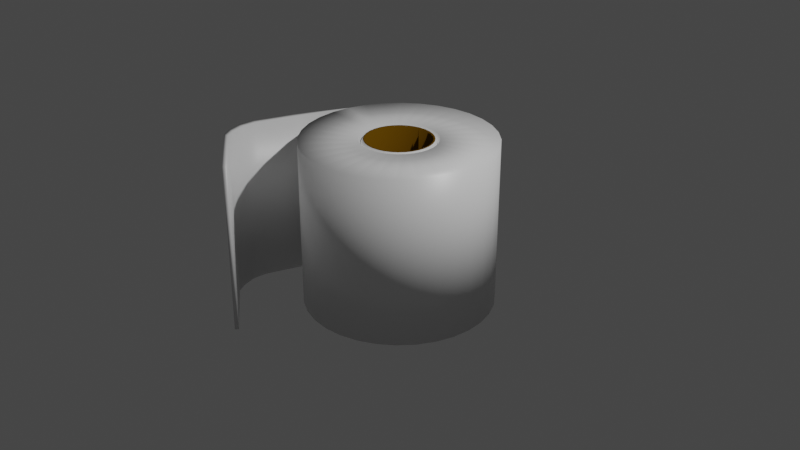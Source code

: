 # Source: TP.blend  (saved by Blender 2.82.7; exported with 4.5.12 LTS)
import bpy
from mathutils import Matrix  # noqa: F401  (used for matrix-valued properties, if any)

bpy.ops.wm.read_factory_settings(use_empty=True)
scene = bpy.context.scene
scene.name = 'Scene'

# ---- collections
col_collection = bpy.data.collections.new('Collection'); scene.collection.children.link(col_collection)

# ---- materials (node trees are filled in below, after node groups)
mat_inner = bpy.data.materials.new('Inner')
mat_inner.use_transparent_shadow = False
mat_outer = bpy.data.materials.new('Outer')
mat_outer.alpha_threshold = 0.0
mat_outer.use_transparent_shadow = False
mat_outer.line_color = (0.0, 0.0, 0.0, 1.0)

# ---- material node trees
mat_inner.use_nodes = True; mat_inner.node_tree.nodes.clear()
_N = mat_inner.node_tree.nodes; _L = mat_inner.node_tree.links
n0 = _N.new('ShaderNodeOutputMaterial'); n0.name = 'Material Output'; n0.location = (300, 300)
n1 = _N.new('ShaderNodeBsdfPrincipled'); n1.name = 'Principled BSDF'; n1.location = (10, 300)
n1.distribution = 'GGX'
n1.subsurface_method = 'BURLEY'
n1.inputs[0].default_value = (0.1573, 0.07635, 0.0, 1.0)
n1.inputs[1].default_value = 0.1707
n1.inputs[2].default_value = 0.9695
n1.inputs[3].default_value = 1.45
n1.inputs[13].default_value = 0.07927
n1.inputs[27].default_value = (0.0, 0.0, 0.0, 1.0)
n1.inputs[28].default_value = 1.0
_L.new(n1.outputs[0], n0.inputs[0])
n0.is_active_output = True
mat_outer.use_nodes = True; mat_outer.node_tree.nodes.clear()
_N = mat_outer.node_tree.nodes; _L = mat_outer.node_tree.links
n0 = _N.new('ShaderNodeOutputMaterial'); n0.name = 'Material Output'; n0.location = (300, 300)
n1 = _N.new('ShaderNodeBsdfPrincipled'); n1.name = 'Principled BSDF'; n1.location = (10, 300)
n1.distribution = 'GGX'
n1.subsurface_method = 'BURLEY'
n1.inputs[2].default_value = 0.4
n1.inputs[3].default_value = 1.45
n1.inputs[27].default_value = (0.0, 0.0, 0.0, 1.0)
n1.inputs[28].default_value = 1.0
_L.new(n1.outputs[0], n0.inputs[0])
n0.is_active_output = True

# ---- world
world_world = bpy.data.worlds.new('World'); scene.world = world_world
world_world.use_nodes = True; world_world.node_tree.nodes.clear()
_N = world_world.node_tree.nodes; _L = world_world.node_tree.links
n0 = _N.new('ShaderNodeOutputWorld'); n0.name = 'World Output'; n0.location = (300, 300)
n1 = _N.new('ShaderNodeBackground'); n1.name = 'Background'; n1.location = (10, 300)
n1.inputs[0].default_value = (0.05088, 0.05088, 0.05088, 1.0)
_L.new(n1.outputs[0], n0.inputs[0])
n0.is_active_output = True
world_world.color = (0.05088, 0.05088, 0.05088)
world_world.use_sun_shadow = False
world_world.sun_shadow_jitter_overblur = 0.0

# ---- cameras
cam_camera = bpy.data.cameras.new('Camera')
cam_camera.clip_end = 100.0
cam_camera.ortho_scale = 7.314

# ---- lights
light_light = bpy.data.lights.new('Light', 'POINT')
light_light.transmission_factor = 0.0
light_light.energy = 1000.0
light_light.shadow_soft_size = 0.1
light_light.shadow_maximum_resolution = 0.006
light_light.use_absolute_resolution = True

# ---- meshes
me_cylinder = bpy.data.meshes.new('Cylinder')
me_cylinder.from_pydata([(-2.31e-07, 0.3363, -0.8756), (-2.31e-07, 0.3363, 0.875), (0.06561, 0.3298, -0.8756), (0.06561, 0.3298, 0.875), (0.1287, 0.3107, -0.8756), (0.1287, 0.3107, 0.875), (0.1868, 0.2796, -0.8756), (0.1868, 0.2796, 0.875), (0.2378, 0.2378, -0.8756), (0.2378, 0.2378, 0.875), (0.2796, 0.1868, -0.8756), (0.2796, 0.1868, 0.875), (0.3107, 0.1287, -0.8756), (0.3107, 0.1287, 0.875), (0.3298, 0.06561, -0.8756), (0.3298, 0.06561, 0.875), (0.3363, -2.235e-08, -0.8756), (0.3363, -2.235e-08, 0.875), (0.3298, -0.06561, -0.8756), (0.3298, -0.06561, 0.875), (0.3107, -0.1287, -0.8756), (0.3107, -0.1287, 0.875), (0.2796, -0.1868, -0.8756), (0.2796, -0.1868, 0.875), (0.2378, -0.2378, -0.8756), (0.2378, -0.2378, 0.875), (0.1868, -0.2796, -0.8756), (0.1868, -0.2796, 0.875), (0.1287, -0.3107, -0.8756), (0.1287, -0.3107, 0.875), (0.06561, -0.3298, -0.8756), (0.06561, -0.3298, 0.875), (-8.941e-08, -0.3363, -0.8756), (-8.941e-08, -0.3363, 0.875), (-0.06561, -0.3298, -0.8756), (-0.06561, -0.3298, 0.875), (-0.1287, -0.3107, -0.8756), (-0.1287, -0.3107, 0.875), (-0.1868, -0.2796, -0.8756), (-0.1868, -0.2796, 0.875), (-0.2378, -0.2378, -0.8756), (-0.2378, -0.2378, 0.875), (-0.2796, -0.1868, -0.8756), (-0.2796, -0.1868, 0.875), (-0.3107, -0.1287, -0.8756), (-0.3107, -0.1287, 0.875), (-0.3298, -0.06561, -0.8756), (-0.3298, -0.06561, 0.875), (-0.3363, 3.539e-07, -0.8756), (-0.3363, 3.539e-07, 0.875), (-0.3298, 0.06561, -0.8756), (-0.3298, 0.06561, 0.875), (-0.3107, 0.1287, -0.8756), (-0.3107, 0.1287, 0.875), (-0.2796, 0.1868, -0.8756), (-0.2796, 0.1868, 0.875), (-0.2378, 0.2378, -0.8756), (-0.2378, 0.2378, 0.875), (-0.1868, 0.2796, -0.8756), (-0.1868, 0.2796, 0.875), (-0.1287, 0.3107, -0.8756), (-0.1287, 0.3107, 0.875), (-0.06561, 0.3298, -0.8756), (-0.06561, 0.3298, 0.875), (0.0, 1.0, -0.8756), (0.1951, 0.9808, -0.8756), (0.1951, 0.9808, 0.875), (0.0, 1.0, 0.875), (0.3827, 0.9239, -0.8756), (0.3827, 0.9239, 0.875), (0.5556, 0.8315, -0.8756), (0.5556, 0.8315, 0.875), (0.7071, 0.7071, -0.8756), (0.7071, 0.7071, 0.875), (0.8315, 0.5556, -0.8756), (0.8315, 0.5556, 0.875), (0.9239, 0.3827, -0.8756), (0.9239, 0.3827, 0.875), (0.9808, 0.1951, -0.8756), (0.9808, 0.1951, 0.875), (1.0, 7.451e-08, -0.8756), (1.0, 7.451e-08, 0.875), (0.9808, -0.1951, -0.8756), (0.9808, -0.1951, 0.875), (0.9239, -0.3827, -0.8756), (0.9239, -0.3827, 0.875), (0.8315, -0.5556, -0.8756), (0.8315, -0.5556, 0.875), (0.7071, -0.7071, -0.8756), (0.7071, -0.7071, 0.875), (0.5556, -0.8315, -0.8756), (0.5556, -0.8315, 0.875), (0.3827, -0.9239, -0.8756), (0.3827, -0.9239, 0.875), (0.1951, -0.9808, -0.8756), (0.1951, -0.9808, 0.875), (-3.278e-07, -1.0, -0.8756), (-3.278e-07, -1.0, 0.875), (-0.1951, -0.9808, -0.8756), (-0.1951, -0.9808, 0.875), (-0.3827, -0.9239, -0.8756), (-0.3827, -0.9239, 0.875), (-0.5556, -0.8315, -0.8756), (-0.5556, -0.8315, 0.875), (-0.7071, -0.7071, -0.8756), (-0.7071, -0.7071, 0.875), (-0.8315, -0.5556, -0.8756), (-0.8315, -0.5556, 0.875), (-0.9239, -0.3827, -0.8756), (-0.9239, -0.3827, 0.875), (-0.9808, -0.1951, -0.8756), (-0.9808, -0.1951, 0.875), (-1.0, 9.649e-07, -0.8756), (-1.0, 9.649e-07, 0.875), (-0.9808, 0.1951, -0.8756), (-0.9808, 0.1951, 0.875), (-0.9239, 0.3827, -0.8756), (-0.9239, 0.3827, 0.875), (-0.8315, 0.5556, -0.8756), (-0.8315, 0.5556, 0.875), (-0.7071, 0.7071, -0.8756), (-0.7071, 0.7071, 0.875), (-0.5556, 0.8315, -0.8756), (-0.5556, 0.8315, 0.875), (-0.3827, 0.9239, -0.8756), (-0.3827, 0.9239, 0.875), (-0.1951, 0.9808, -0.8756), (-0.1951, 0.9808, 0.875), (-1.714e-07, 0.3561, -0.8756), (0.06947, 0.3492, -0.8756), (0.06947, 0.3492, 0.875), (-1.714e-07, 0.3561, 0.875), (0.1363, 0.329, -0.8756), (0.1363, 0.329, 0.875), (0.1978, 0.2961, -0.8756), (0.1978, 0.2961, 0.875), (0.2518, 0.2518, -0.8756), (0.2518, 0.2518, 0.875), (0.2961, 0.1978, -0.8756), (0.2961, 0.1978, 0.875), (0.329, 0.1363, -0.8756), (0.329, 0.1363, 0.875), (0.3492, 0.06947, -0.8756), (0.3492, 0.06947, 0.875), (0.3561, 1.49e-08, -0.8756), (0.3561, 1.49e-08, 0.875), (0.3492, -0.06947, -0.8756), (0.3492, -0.06947, 0.875), (0.329, -0.1363, -0.8756), (0.329, -0.1363, 0.875), (0.2961, -0.1978, -0.8756), (0.2961, -0.1978, 0.875), (0.2518, -0.2518, -0.8756), (0.2518, -0.2518, 0.875), (0.1978, -0.2961, -0.8756), (0.1978, -0.2961, 0.875), (0.1363, -0.329, -0.8756), (0.1363, -0.329, 0.875), (0.06947, -0.3492, -0.8756), (0.06947, -0.3492, 0.875), (-1.192e-07, -0.3561, -0.8756), (-1.192e-07, -0.3561, 0.875), (-0.06947, -0.3492, -0.8756), (-0.06947, -0.3492, 0.875), (-0.1363, -0.329, -0.8756), (-0.1363, -0.329, 0.875), (-0.1978, -0.2961, -0.8756), (-0.1978, -0.2961, 0.875), (-0.2518, -0.2518, -0.8756), (-0.2518, -0.2518, 0.875), (-0.2961, -0.1978, -0.8756), (-0.2961, -0.1978, 0.875), (-0.329, -0.1363, -0.8756), (-0.329, -0.1363, 0.875), (-0.3492, -0.06947, -0.8756), (-0.3492, -0.06947, 0.875), (-0.3561, 3.949e-07, -0.8756), (-0.3561, 3.949e-07, 0.875), (-0.3492, 0.06947, -0.8756), (-0.3492, 0.06947, 0.875), (-0.329, 0.1363, -0.8756), (-0.329, 0.1363, 0.875), (-0.2961, 0.1978, -0.8756), (-0.2961, 0.1978, 0.875), (-0.2518, 0.2518, -0.8756), (-0.2518, 0.2518, 0.875), (-0.1978, 0.2961, -0.8756), (-0.1978, 0.2961, 0.875), (-0.1363, 0.329, -0.8756), (-0.1363, 0.329, 0.875), (-0.06947, 0.3492, -0.8756), (-0.06947, 0.3492, 0.875), (-2.31e-07, 0.3363, -0.01208), (0.06561, 0.3298, -0.01208), (0.06561, 0.3298, 0.01149), (-2.31e-07, 0.3363, 0.01149), (0.1287, 0.3107, -0.01208), (0.1287, 0.3107, 0.01149), (0.1868, 0.2796, -0.01208), (0.1868, 0.2796, 0.01149), (0.2378, 0.2378, -0.01208), (0.2378, 0.2378, 0.01149), (0.2796, 0.1868, -0.01208), (0.2796, 0.1868, 0.01149), (0.3107, 0.1287, -0.01208), (0.3107, 0.1287, 0.01149), (0.3298, 0.06561, -0.01208), (0.3298, 0.06561, 0.01149), (0.3363, -2.235e-08, -0.01208), (0.3363, -2.235e-08, 0.01149), (0.3298, -0.06561, -0.01208), (0.3298, -0.06561, 0.01149), (0.3107, -0.1287, -0.01208), (0.3107, -0.1287, 0.01149), (0.2796, -0.1868, -0.01208), (0.2796, -0.1868, 0.01149), (0.2378, -0.2378, -0.01208), (0.2378, -0.2378, 0.01149), (0.1868, -0.2796, -0.01208), (0.1868, -0.2796, 0.01149), (0.1287, -0.3107, -0.01208), (0.1287, -0.3107, 0.01149), (0.06561, -0.3298, -0.01208), (0.06561, -0.3298, 0.01149), (-8.941e-08, -0.3363, -0.01208), (-8.941e-08, -0.3363, 0.01149), (-0.06561, -0.3298, -0.01208), (-0.06561, -0.3298, 0.01149), (-0.1287, -0.3107, -0.01208), (-0.1287, -0.3107, 0.01149), (-0.1868, -0.2796, -0.01208), (-0.1868, -0.2796, 0.01149), (-0.2378, -0.2378, -0.01208), (-0.2378, -0.2378, 0.01149), (-0.2796, -0.1868, -0.01208), (-0.2796, -0.1868, 0.01149), (-0.3107, -0.1287, -0.01208), (-0.3107, -0.1287, 0.01149), (-0.3298, -0.06561, -0.01208), (-0.3298, -0.06561, 0.01149), (-0.3363, 3.539e-07, -0.01208), (-0.3363, 3.539e-07, 0.01149), (-0.3298, 0.06561, -0.01208), (-0.3298, 0.06561, 0.01149), (-0.3107, 0.1287, -0.01208), (-0.3107, 0.1287, 0.01149), (-0.2796, 0.1868, -0.01208), (-0.2796, 0.1868, 0.01149), (-0.2378, 0.2378, -0.01208), (-0.2378, 0.2378, 0.01149), (-0.1868, 0.2796, -0.01208), (-0.1868, 0.2796, 0.01149), (-0.1287, 0.3107, -0.01208), (-0.1287, 0.3107, 0.01149), (-0.06561, 0.3298, -0.01208), (-0.06561, 0.3298, 0.01149), (-0.9808, 0.1951, 0.875), (-0.9808, 0.1951, -0.8756), (-0.9608, 0.3263, -0.8937), (-0.9608, 0.3263, 0.857), (-1.16, -0.3292, 0.875), (-1.16, -0.3292, -0.8756), (-1.285, -0.3524, -0.8937), (-1.285, -0.3524, 0.857), (-1.305, -0.7566, 0.875), (-1.305, -0.7566, -0.8756), (-1.369, -0.7468, -0.8756), (-1.369, -0.7468, 0.875), (-0.578, -1.639, 0.875), (-0.578, -1.639, -0.8756), (-0.6041, -1.668, -0.8756), (-0.6041, -1.668, 0.875), (-1.374, -0.9239, -0.8756), (-1.374, -0.9239, 0.875), (-1.31, -0.9191, -0.8756), (-1.31, -0.9191, 0.875), (-1.327, -1.073, -0.8756), (-1.264, -1.065, -0.8756), (-1.327, -1.073, 0.875), (-1.264, -1.065, 0.875), (-1.255, -1.188, -0.8756), (-1.198, -1.176, -0.8756), (-1.255, -1.188, 0.875), (-1.198, -1.176, 0.875), (-5.215e-08, 0.4029, 0.875), (0.07861, 0.3952, 0.875), (0.1542, 0.3723, 0.875), (0.2239, 0.335, 0.875), (0.2849, 0.2849, 0.875), (0.335, 0.2239, 0.875), (0.3723, 0.1542, 0.875), (0.3952, 0.07861, 0.875), (0.4029, 9.686e-08, 0.875), (0.3952, -0.07861, 0.875), (0.3723, -0.1542, 0.875), (0.335, -0.2239, 0.875), (0.2849, -0.2849, 0.875), (0.2239, -0.335, 0.875), (0.1542, -0.3723, 0.875), (0.07861, -0.3952, 0.875), (-1.192e-07, -0.4029, 0.875), (-0.07861, -0.3952, 0.875), (-0.1542, -0.3723, 0.875), (-0.2239, -0.335, 0.875), (-0.2849, -0.2849, 0.875), (-0.335, -0.2239, 0.875), (-0.3723, -0.1542, 0.875), (-0.3952, -0.07861, 0.875), (-0.4029, 4.768e-07, 0.875), (-0.3952, 0.07861, 0.875), (-0.3723, 0.1542, 0.875), (-0.335, 0.2239, 0.875), (-0.2849, 0.2849, 0.875), (-0.2239, 0.335, 0.875), (-0.1542, 0.3723, 0.875), (-0.07861, 0.3952, 0.875), (0.07878, 0.396, -0.8756), (-5.215e-08, 0.4038, -0.8756), (0.1545, 0.3731, -0.8756), (0.2243, 0.3358, -0.8756), (0.2855, 0.2855, -0.8756), (0.3358, 0.2243, -0.8756), (0.3731, 0.1545, -0.8756), (0.396, 0.07878, -0.8756), (0.4038, 9.686e-08, -0.8756), (0.396, -0.07878, -0.8756), (0.3731, -0.1545, -0.8756), (0.3358, -0.2243, -0.8756), (0.2855, -0.2855, -0.8756), (0.2243, -0.3358, -0.8756), (0.1545, -0.3731, -0.8756), (0.07878, -0.396, -0.8756), (-1.192e-07, -0.4038, -0.8756), (-0.07878, -0.396, -0.8756), (-0.1545, -0.3731, -0.8756), (-0.2243, -0.3358, -0.8756), (-0.2855, -0.2855, -0.8756), (-0.3358, -0.2243, -0.8756), (-0.3731, -0.1545, -0.8756), (-0.396, -0.07878, -0.8756), (-0.4038, 4.768e-07, -0.8756), (-0.396, 0.07878, -0.8756), (-0.3731, 0.1545, -0.8756), (-0.3358, 0.2243, -0.8756), (-0.2855, 0.2855, -0.8756), (-0.2243, 0.3358, -0.8756), (-0.1545, 0.3731, -0.8756), (-0.07878, 0.396, -0.8756), (-1.118e-07, 0.3795, 0.8326), (0.07404, 0.3722, 0.8326), (0.1452, 0.3506, 0.8326), (0.2108, 0.3155, 0.8326), (0.2684, 0.2684, 0.8326), (0.3155, 0.2108, 0.8326), (0.3506, 0.1452, 0.8326), (0.3722, 0.07404, 0.8326), (0.3795, 5.588e-08, 0.8326), (0.3722, -0.07404, 0.8326), (0.3506, -0.1452, 0.8326), (0.3155, -0.2108, 0.8326), (0.2684, -0.2684, 0.8326), (0.2108, -0.3155, 0.8326), (0.1452, -0.3506, 0.8326), (0.07404, -0.3722, 0.8326), (-1.192e-07, -0.3795, 0.8326), (-0.07404, -0.3722, 0.8326), (-0.1452, -0.3506, 0.8326), (-0.2108, -0.3155, 0.8326), (-0.2684, -0.2684, 0.8326), (-0.3155, -0.2108, 0.8326), (-0.3506, -0.1452, 0.8326), (-0.3722, -0.07404, 0.8326), (-0.3795, 4.359e-07, 0.8326), (-0.3722, 0.07404, 0.8326), (-0.3506, 0.1452, 0.8326), (-0.3155, 0.2108, 0.8326), (-0.2684, 0.2684, 0.8326), (-0.2108, 0.3155, 0.8326), (-0.1452, 0.3506, 0.8326), (-0.07404, 0.3722, 0.8326), (0.07412, 0.3726, -0.8575), (0.1454, 0.351, -0.8575), (0.2111, 0.3159, -0.8575), (0.2687, 0.2687, -0.8575), (0.3159, 0.2111, -0.8575), (0.351, 0.1454, -0.8575), (0.3726, 0.07412, -0.8575), (0.3799, 5.588e-08, -0.8575), (0.3726, -0.07412, -0.8575), (0.351, -0.1454, -0.8575), (0.3159, -0.2111, -0.8575), (0.2687, -0.2687, -0.8575), (0.2111, -0.3159, -0.8575), (0.1454, -0.351, -0.8575), (0.07412, -0.3726, -0.8575), (-1.192e-07, -0.3799, -0.8575), (-0.07412, -0.3726, -0.8575), (-0.1454, -0.351, -0.8575), (-0.2111, -0.3159, -0.8575), (-0.2687, -0.2687, -0.8575), (-0.3159, -0.2111, -0.8575), (-0.351, -0.1454, -0.8575), (-0.3726, -0.07412, -0.8575), (-0.3799, 4.359e-07, -0.8575), (-0.3726, 0.07412, -0.8575), (-0.351, 0.1454, -0.8575), (-0.3159, 0.2111, -0.8575), (-0.2687, 0.2687, -0.8575), (-0.2111, 0.3159, -0.8575), (-0.1454, 0.351, -0.8575), (-0.07412, 0.3726, -0.8575), (-1.118e-07, 0.3799, -0.8575)], [], [(64, 67, 66, 65), (65, 66, 69, 68), (68, 69, 71, 70), (70, 71, 73, 72), (72, 73, 75, 74), (74, 75, 77, 76), (76, 77, 79, 78), (78, 79, 81, 80), (80, 81, 83, 82), (82, 83, 85, 84), (84, 85, 87, 86), (86, 87, 89, 88), (88, 89, 91, 90), (90, 91, 93, 92), (92, 93, 95, 94), (94, 95, 97, 96), (96, 97, 99, 98), (98, 99, 101, 100), (100, 101, 103, 102), (102, 103, 105, 104), (104, 105, 107, 106), (106, 107, 109, 108), (108, 109, 111, 110), (110, 111, 113, 112), (112, 113, 115, 114), (117, 116, 258, 259), (116, 117, 119, 118), (118, 119, 121, 120), (120, 121, 123, 122), (122, 123, 125, 124), (31, 29, 221, 223), (124, 125, 127, 126), (126, 127, 67, 64), (57, 55, 247, 249), (316, 317, 64, 65), (284, 285, 66, 67), (318, 316, 65, 68), (285, 286, 69, 66), (319, 318, 68, 70), (286, 287, 71, 69), (320, 319, 70, 72), (287, 288, 73, 71), (321, 320, 72, 74), (288, 289, 75, 73), (322, 321, 74, 76), (289, 290, 77, 75), (323, 322, 76, 78), (290, 291, 79, 77), (324, 323, 78, 80), (291, 292, 81, 79), (325, 324, 80, 82), (292, 293, 83, 81), (326, 325, 82, 84), (293, 294, 85, 83), (327, 326, 84, 86), (294, 295, 87, 85), (328, 327, 86, 88), (295, 296, 89, 87), (329, 328, 88, 90), (296, 297, 91, 89), (330, 329, 90, 92), (297, 298, 93, 91), (331, 330, 92, 94), (298, 299, 95, 93), (332, 331, 94, 96), (299, 300, 97, 95), (333, 332, 96, 98), (300, 301, 99, 97), (334, 333, 98, 100), (301, 302, 101, 99), (335, 334, 100, 102), (302, 303, 103, 101), (336, 335, 102, 104), (303, 304, 105, 103), (337, 336, 104, 106), (304, 305, 107, 105), (338, 337, 106, 108), (305, 306, 109, 107), (339, 338, 108, 110), (306, 307, 111, 109), (340, 339, 110, 112), (307, 308, 113, 111), (341, 340, 112, 114), (308, 309, 115, 113), (342, 341, 114, 116), (309, 310, 117, 115), (343, 342, 116, 118), (310, 311, 119, 117), (344, 343, 118, 120), (311, 312, 121, 119), (345, 344, 120, 122), (312, 313, 123, 121), (346, 345, 122, 124), (313, 314, 125, 123), (347, 346, 124, 126), (314, 315, 127, 125), (317, 347, 126, 64), (315, 284, 67, 127), (2, 0, 128, 129), (1, 3, 130, 131), (4, 2, 129, 132), (3, 5, 133, 130), (6, 4, 132, 134), (5, 7, 135, 133), (8, 6, 134, 136), (7, 9, 137, 135), (10, 8, 136, 138), (9, 11, 139, 137), (12, 10, 138, 140), (11, 13, 141, 139), (14, 12, 140, 142), (13, 15, 143, 141), (16, 14, 142, 144), (15, 17, 145, 143), (18, 16, 144, 146), (17, 19, 147, 145), (20, 18, 146, 148), (19, 21, 149, 147), (22, 20, 148, 150), (21, 23, 151, 149), (24, 22, 150, 152), (23, 25, 153, 151), (26, 24, 152, 154), (25, 27, 155, 153), (28, 26, 154, 156), (27, 29, 157, 155), (30, 28, 156, 158), (29, 31, 159, 157), (32, 30, 158, 160), (31, 33, 161, 159), (34, 32, 160, 162), (33, 35, 163, 161), (36, 34, 162, 164), (35, 37, 165, 163), (38, 36, 164, 166), (37, 39, 167, 165), (40, 38, 166, 168), (39, 41, 169, 167), (42, 40, 168, 170), (41, 43, 171, 169), (44, 42, 170, 172), (43, 45, 173, 171), (46, 44, 172, 174), (45, 47, 175, 173), (48, 46, 174, 176), (47, 49, 177, 175), (50, 48, 176, 178), (49, 51, 179, 177), (52, 50, 178, 180), (51, 53, 181, 179), (54, 52, 180, 182), (53, 55, 183, 181), (56, 54, 182, 184), (55, 57, 185, 183), (58, 56, 184, 186), (57, 59, 187, 185), (60, 58, 186, 188), (59, 61, 189, 187), (62, 60, 188, 190), (61, 63, 191, 189), (0, 62, 190, 128), (63, 1, 131, 191), (5, 3, 194, 197), (56, 58, 250, 248), (30, 32, 224, 222), (4, 6, 198, 196), (59, 57, 249, 251), (33, 31, 223, 225), (7, 5, 197, 199), (58, 60, 252, 250), (32, 34, 226, 224), (6, 8, 200, 198), (61, 59, 251, 253), (35, 33, 225, 227), (9, 7, 199, 201), (60, 62, 254, 252), (34, 36, 228, 226), (8, 10, 202, 200), (63, 61, 253, 255), (37, 35, 227, 229), (11, 9, 201, 203), (62, 0, 192, 254), (36, 38, 230, 228), (10, 12, 204, 202), (1, 63, 255, 195), (39, 37, 229, 231), (13, 11, 203, 205), (38, 40, 232, 230), (12, 14, 206, 204), (41, 39, 231, 233), (15, 13, 205, 207), (40, 42, 234, 232), (14, 16, 208, 206), (43, 41, 233, 235), (17, 15, 207, 209), (42, 44, 236, 234), (16, 18, 210, 208), (45, 43, 235, 237), (19, 17, 209, 211), (44, 46, 238, 236), (18, 20, 212, 210), (47, 45, 237, 239), (21, 19, 211, 213), (46, 48, 240, 238), (20, 22, 214, 212), (49, 47, 239, 241), (23, 21, 213, 215), (48, 50, 242, 240), (22, 24, 216, 214), (51, 49, 241, 243), (25, 23, 215, 217), (50, 52, 244, 242), (24, 26, 218, 216), (53, 51, 243, 245), (27, 25, 217, 219), (52, 54, 246, 244), (26, 28, 220, 218), (0, 2, 193, 192), (55, 53, 245, 247), (29, 27, 219, 221), (3, 1, 195, 194), (54, 56, 248, 246), (28, 30, 222, 220), (2, 4, 196, 193), (198, 200, 201, 199), (200, 202, 203, 201), (202, 204, 205, 203), (204, 206, 207, 205), (206, 208, 209, 207), (208, 210, 211, 209), (210, 212, 213, 211), (212, 214, 215, 213), (214, 216, 217, 215), (216, 218, 219, 217), (218, 220, 221, 219), (220, 222, 223, 221), (222, 224, 225, 223), (224, 226, 227, 225), (226, 228, 229, 227), (228, 230, 231, 229), (230, 232, 233, 231), (232, 234, 235, 233), (234, 236, 237, 235), (236, 238, 239, 237), (238, 240, 241, 239), (240, 242, 243, 241), (242, 244, 245, 243), (244, 246, 247, 245), (246, 248, 249, 247), (248, 250, 251, 249), (250, 252, 253, 251), (252, 254, 255, 253), (254, 192, 195, 255), (192, 193, 194, 195), (193, 196, 197, 194), (196, 198, 199, 197), (256, 259, 263, 260), (116, 114, 257, 258), (115, 117, 259, 256), (114, 115, 256, 257), (261, 260, 264, 265), (257, 256, 260, 261), (259, 258, 262, 263), (258, 257, 261, 262), (282, 280, 270, 271), (263, 262, 266, 267), (262, 261, 265, 266), (260, 263, 267, 264), (269, 268, 271, 270), (280, 281, 269, 270), (283, 282, 271, 268), (281, 283, 268, 269), (265, 264, 275, 274), (264, 267, 273, 275), (266, 265, 274, 272), (267, 266, 272, 273), (274, 275, 279, 277), (275, 273, 278, 279), (272, 274, 277, 276), (273, 272, 276, 278), (277, 279, 283, 281), (279, 278, 282, 283), (276, 277, 281, 280), (278, 276, 280, 282), (379, 348, 284, 315), (378, 379, 315, 314), (377, 378, 314, 313), (376, 377, 313, 312), (375, 376, 312, 311), (374, 375, 311, 310), (373, 374, 310, 309), (372, 373, 309, 308), (371, 372, 308, 307), (370, 371, 307, 306), (369, 370, 306, 305), (368, 369, 305, 304), (367, 368, 304, 303), (366, 367, 303, 302), (365, 366, 302, 301), (364, 365, 301, 300), (363, 364, 300, 299), (362, 363, 299, 298), (361, 362, 298, 297), (360, 361, 297, 296), (359, 360, 296, 295), (358, 359, 295, 294), (357, 358, 294, 293), (356, 357, 293, 292), (355, 356, 292, 291), (354, 355, 291, 290), (353, 354, 290, 289), (352, 353, 289, 288), (351, 352, 288, 287), (350, 351, 287, 286), (349, 350, 286, 285), (348, 349, 285, 284), (411, 410, 347, 317), (410, 409, 346, 347), (409, 408, 345, 346), (408, 407, 344, 345), (407, 406, 343, 344), (406, 405, 342, 343), (405, 404, 341, 342), (404, 403, 340, 341), (403, 402, 339, 340), (402, 401, 338, 339), (401, 400, 337, 338), (400, 399, 336, 337), (399, 398, 335, 336), (398, 397, 334, 335), (397, 396, 333, 334), (396, 395, 332, 333), (395, 394, 331, 332), (394, 393, 330, 331), (393, 392, 329, 330), (392, 391, 328, 329), (391, 390, 327, 328), (390, 389, 326, 327), (389, 388, 325, 326), (388, 387, 324, 325), (387, 386, 323, 324), (386, 385, 322, 323), (385, 384, 321, 322), (384, 383, 320, 321), (383, 382, 319, 320), (382, 381, 318, 319), (381, 380, 316, 318), (380, 411, 317, 316), (131, 130, 349, 348), (130, 133, 350, 349), (133, 135, 351, 350), (135, 137, 352, 351), (137, 139, 353, 352), (139, 141, 354, 353), (141, 143, 355, 354), (143, 145, 356, 355), (145, 147, 357, 356), (147, 149, 358, 357), (149, 151, 359, 358), (151, 153, 360, 359), (153, 155, 361, 360), (155, 157, 362, 361), (157, 159, 363, 362), (159, 161, 364, 363), (161, 163, 365, 364), (163, 165, 366, 365), (165, 167, 367, 366), (167, 169, 368, 367), (169, 171, 369, 368), (171, 173, 370, 369), (173, 175, 371, 370), (175, 177, 372, 371), (177, 179, 373, 372), (179, 181, 374, 373), (181, 183, 375, 374), (183, 185, 376, 375), (185, 187, 377, 376), (187, 189, 378, 377), (189, 191, 379, 378), (191, 131, 348, 379), (129, 128, 411, 380), (132, 129, 380, 381), (134, 132, 381, 382), (136, 134, 382, 383), (138, 136, 383, 384), (140, 138, 384, 385), (142, 140, 385, 386), (144, 142, 386, 387), (146, 144, 387, 388), (148, 146, 388, 389), (150, 148, 389, 390), (152, 150, 390, 391), (154, 152, 391, 392), (156, 154, 392, 393), (158, 156, 393, 394), (160, 158, 394, 395), (162, 160, 395, 396), (164, 162, 396, 397), (166, 164, 397, 398), (168, 166, 398, 399), (170, 168, 399, 400), (172, 170, 400, 401), (174, 172, 401, 402), (176, 174, 402, 403), (178, 176, 403, 404), (180, 178, 404, 405), (182, 180, 405, 406), (184, 182, 406, 407), (186, 184, 407, 408), (188, 186, 408, 409), (190, 188, 409, 410), (128, 190, 410, 411)])
me_cylinder.polygons.foreach_set('use_smooth', [True] * 412)
me_cylinder.polygons.foreach_set('material_index', [1, 1, 1, 1, 1, 1, 1, 1, 1, 1, 1, 1, 1, 1, 1, 1, 1, 1, 1, 1, 1, 1, 1, 1, 1, 1, 1, 1, 1, 1, 0, 1, 1, 0, 1, 1, 1, 1, 1, 1, 1, 1, 1, 1, 1, 1, 1, 1, 1, 1, 1, 1, 1, 1, 1, 1, 1, 1, 1, 1, 1, 1, 1, 1, 1, 1, 1, 1, 1, 1, 1, 1, 1, 1, 1, 1, 1, 1, 1, 1, 1, 1, 1, 1, 1, 1, 1, 1, 1, 1, 1, 1, 1, 1, 1, 1, 1, 1, 0, 0, 0, 0, 0, 0, 0, 0, 0, 0, 0, 0, 0, 0, 0, 0, 0, 0, 0, 0, 0, 0, 0, 0, 0, 0, 0, 0, 0, 0, 0, 0, 0, 0, 0, 0, 0, 0, 0, 0, 0, 0, 0, 0, 0, 0, 0, 0, 0, 0, 0, 0, 0, 0, 0, 0, 0, 0, 0, 0, 0, 0, 0, 0, 0, 0, 0, 0, 0, 0, 0, 0, 0, 0, 0, 0, 0, 0, 0, 0, 0, 0, 0, 0, 0, 0, 0, 0, 0, 0, 0, 0, 0, 0, 0, 0, 0, 0, 0, 0, 0, 0, 0, 0, 0, 0, 0, 0, 0, 0, 0, 0, 0, 0, 0, 0, 0, 0, 0, 0, 0, 0, 0, 0, 0, 0, 0, 0, 0, 0, 0, 0, 0, 0, 0, 0, 0, 0, 0, 0, 0, 0, 0, 0, 0, 0, 0, 0, 0, 0, 0, 0, 0, 0, 0, 0, 0, 0, 1, 1, 1, 1, 1, 1, 1, 1, 1, 1, 1, 1, 1, 1, 1, 1, 1, 1, 1, 1, 1, 1, 1, 1, 1, 1, 1, 1, 1, 1, 1, 1, 1, 1, 1, 1, 1, 1, 1, 1, 1, 1, 1, 1, 1, 1, 1, 1, 1, 1, 1, 1, 1, 1, 1, 1, 1, 1, 1, 1, 1, 1, 1, 1, 1, 1, 1, 1, 1, 1, 1, 1, 1, 1, 1, 1, 1, 1, 1, 1, 1, 1, 1, 1, 1, 1, 1, 1, 1, 1, 1, 1, 1, 1, 1, 1, 1, 1, 1, 1, 1, 1, 1, 1, 1, 1, 1, 1, 1, 1, 1, 1, 1, 1, 1, 1, 1, 1, 1, 1, 1, 1, 1, 1, 1, 1, 1, 1, 1, 1, 1, 1, 1, 1, 1, 1, 1, 1, 1, 1, 1, 1, 1, 1, 1, 1, 1, 1, 1, 1, 1, 1, 1, 1, 1, 1])
_uv = me_cylinder.uv_layers.new(name='UVMap')
_uv.uv.foreach_set('vector', [1.0, 0.5, 1.0, 1.0, 0.9688, 1.0, 0.9688, 0.5, 0.9688, 0.5, 0.9688, 1.0, 0.9375, 1.0, 0.9375, 0.5, 0.9375, 0.5, 0.9375, 1.0, 0.9062, 1.0, 0.9062, 0.5, 0.9062, 0.5, 0.9062, 1.0, 0.875, 1.0, 0.875, 0.5, 0.875, 0.5, 0.875, 1.0, 0.8438, 1.0, 0.8438, 0.5, 0.8438, 0.5, 0.8438, 1.0, 0.8125, 1.0, 0.8125, 0.5, 0.8125, 0.5, 0.8125, 1.0, 0.7812, 1.0, 0.7812, 0.5, 0.7812, 0.5, 0.7812, 1.0, 0.75, 1.0, 0.75, 0.5, 0.75, 0.5, 0.75, 1.0, 0.7188, 1.0, 0.7188, 0.5, 0.7188, 0.5, 0.7188, 1.0, 0.6875, 1.0, 0.6875, 0.5, 0.6875, 0.5, 0.6875, 1.0, 0.6562, 1.0, 0.6562, 0.5, 0.6562, 0.5, 0.6562, 1.0, 0.625, 1.0, 0.625, 0.5, 0.625, 0.5, 0.625, 1.0, 0.5938, 1.0, 0.5938, 0.5, 0.5938, 0.5, 0.5938, 1.0, 0.5625, 1.0, 0.5625, 0.5, 0.5625, 0.5, 0.5625, 1.0, 0.5312, 1.0, 0.5312, 0.5, 0.5312, 0.5, 0.5312, 1.0, 0.5, 1.0, 0.5, 0.5, 0.5, 0.5, 0.5, 1.0, 0.4688, 1.0, 0.4688, 0.5, 0.4688, 0.5, 0.4688, 1.0, 0.4375, 1.0, 0.4375, 0.5, 0.4375, 0.5, 0.4375, 1.0, 0.4062, 1.0, 0.4062, 0.5, 0.4062, 0.5, 0.4062, 1.0, 0.375, 1.0, 0.375, 0.5, 0.375, 0.5, 0.375, 1.0, 0.3438, 1.0, 0.3438, 0.5, 0.3438, 0.5, 0.3438, 1.0, 0.3125, 1.0, 0.3125, 0.5, 0.3125, 0.5, 0.3125, 1.0, 0.2812, 1.0, 0.2812, 0.5, 0.2812, 0.5, 0.2812, 1.0, 0.25, 1.0, 0.25, 0.5, 0.25, 0.5, 0.25, 1.0, 0.2188, 1.0, 0.2188, 0.5, 0.1875, 1.0, 0.1875, 0.5, 0.1875, 0.5, 0.1875, 1.0, 0.1875, 0.5, 0.1875, 1.0, 0.1562, 1.0, 0.1562, 0.5, 0.1562, 0.5, 0.1562, 1.0, 0.125, 1.0, 0.125, 0.5, 0.125, 0.5, 0.125, 1.0, 0.09375, 1.0, 0.09375, 0.5, 0.09375, 0.5, 0.09375, 1.0, 0.0625, 1.0, 0.0625, 0.5, 0.2665, 0.1672, 0.2823, 0.172, 0.2823, 0.172, 0.2665, 0.1672, 0.0625, 0.5, 0.0625, 1.0, 0.03125, 1.0, 0.03125, 0.5, 0.03125, 0.5, 0.03125, 1.0, 0.0, 1.0, 0.0, 0.5, 0.1903, 0.3097, 0.1798, 0.2969, 0.1798, 0.2969, 0.1903, 0.3097, 0.7835, 0.4184, 0.75, 0.4217, 0.75, 0.49, 0.7968, 0.4854, 0.25, 0.4217, 0.2835, 0.4184, 0.2968, 0.4854, 0.25, 0.49, 0.8157, 0.4086, 0.7835, 0.4184, 0.7968, 0.4854, 0.8418, 0.4717, 0.2835, 0.4184, 0.3157, 0.4086, 0.3418, 0.4717, 0.2968, 0.4854, 0.8454, 0.3927, 0.8157, 0.4086, 0.8418, 0.4717, 0.8833, 0.4496, 0.3157, 0.4086, 0.3454, 0.3927, 0.3833, 0.4496, 0.3418, 0.4717, 0.8714, 0.3714, 0.8454, 0.3927, 0.8833, 0.4496, 0.9197, 0.4197, 0.3454, 0.3927, 0.3714, 0.3714, 0.4197, 0.4197, 0.3833, 0.4496, 0.8927, 0.3454, 0.8714, 0.3714, 0.9197, 0.4197, 0.9496, 0.3833, 0.3714, 0.3714, 0.3927, 0.3454, 0.4496, 0.3833, 0.4197, 0.4197, 0.9086, 0.3157, 0.8927, 0.3454, 0.9496, 0.3833, 0.9717, 0.3418, 0.3927, 0.3454, 0.4086, 0.3157, 0.4717, 0.3418, 0.4496, 0.3833, 0.9184, 0.2835, 0.9086, 0.3157, 0.9717, 0.3418, 0.9854, 0.2968, 0.4086, 0.3157, 0.4184, 0.2835, 0.4854, 0.2968, 0.4717, 0.3418, 0.9217, 0.25, 0.9184, 0.2835, 0.9854, 0.2968, 0.99, 0.25, 0.4184, 0.2835, 0.4217, 0.25, 0.49, 0.25, 0.4854, 0.2968, 0.9184, 0.2165, 0.9217, 0.25, 0.99, 0.25, 0.9854, 0.2032, 0.4217, 0.25, 0.4184, 0.2165, 0.4854, 0.2032, 0.49, 0.25, 0.9086, 0.1843, 0.9184, 0.2165, 0.9854, 0.2032, 0.9717, 0.1582, 0.4184, 0.2165, 0.4086, 0.1843, 0.4717, 0.1582, 0.4854, 0.2032, 0.8927, 0.1546, 0.9086, 0.1843, 0.9717, 0.1582, 0.9496, 0.1167, 0.4086, 0.1843, 0.3927, 0.1546, 0.4496, 0.1167, 0.4717, 0.1582, 0.8714, 0.1286, 0.8927, 0.1546, 0.9496, 0.1167, 0.9197, 0.08029, 0.3927, 0.1546, 0.3714, 0.1286, 0.4197, 0.08029, 0.4496, 0.1167, 0.8454, 0.1073, 0.8714, 0.1286, 0.9197, 0.08029, 0.8833, 0.05045, 0.3714, 0.1286, 0.3454, 0.1073, 0.3833, 0.05045, 0.4197, 0.08029, 0.8157, 0.0914, 0.8454, 0.1073, 0.8833, 0.05045, 0.8418, 0.02827, 0.3454, 0.1073, 0.3157, 0.0914, 0.3418, 0.02827, 0.3833, 0.05045, 0.7835, 0.08164, 0.8157, 0.0914, 0.8418, 0.02827, 0.7968, 0.01461, 0.3157, 0.0914, 0.2835, 0.08164, 0.2968, 0.01461, 0.3418, 0.02827, 0.75, 0.07834, 0.7835, 0.08164, 0.7968, 0.01461, 0.75, 0.01, 0.2835, 0.08164, 0.25, 0.07834, 0.25, 0.01, 0.2968, 0.01461, 0.7165, 0.08164, 0.75, 0.07834, 0.75, 0.01, 0.7032, 0.01461, 0.25, 0.07834, 0.2165, 0.08164, 0.2032, 0.01461, 0.25, 0.01, 0.6843, 0.0914, 0.7165, 0.08164, 0.7032, 0.01461, 0.6582, 0.02827, 0.2165, 0.08164, 0.1843, 0.0914, 0.1582, 0.02827, 0.2032, 0.01461, 0.6546, 0.1073, 0.6843, 0.0914, 0.6582, 0.02827, 0.6167, 0.05045, 0.1843, 0.0914, 0.1546, 0.1073, 0.1167, 0.05045, 0.1582, 0.02827, 0.6286, 0.1286, 0.6546, 0.1073, 0.6167, 0.05045, 0.5803, 0.08029, 0.1546, 0.1073, 0.1286, 0.1286, 0.08029, 0.08029, 0.1167, 0.05045, 0.6073, 0.1546, 0.6286, 0.1286, 0.5803, 0.08029, 0.5504, 0.1167, 0.1286, 0.1286, 0.1073, 0.1546, 0.05045, 0.1167, 0.08029, 0.08029, 0.5914, 0.1843, 0.6073, 0.1546, 0.5504, 0.1167, 0.5283, 0.1582, 0.1073, 0.1546, 0.0914, 0.1843, 0.02827, 0.1582, 0.05045, 0.1167, 0.5816, 0.2165, 0.5914, 0.1843, 0.5283, 0.1582, 0.5146, 0.2032, 0.0914, 0.1843, 0.08164, 0.2165, 0.01461, 0.2032, 0.02827, 0.1582, 0.5783, 0.25, 0.5816, 0.2165, 0.5146, 0.2032, 0.51, 0.25, 0.08164, 0.2165, 0.07834, 0.25, 0.01, 0.25, 0.01461, 0.2032, 0.5816, 0.2835, 0.5783, 0.25, 0.51, 0.25, 0.5146, 0.2968, 0.07834, 0.25, 0.08164, 0.2835, 0.01461, 0.2968, 0.01, 0.25, 0.5914, 0.3157, 0.5816, 0.2835, 0.5146, 0.2968, 0.5283, 0.3418, 0.08164, 0.2835, 0.0914, 0.3157, 0.02827, 0.3418, 0.01461, 0.2968, 0.6073, 0.3454, 0.5914, 0.3157, 0.5283, 0.3418, 0.5504, 0.3833, 0.0914, 0.3157, 0.1073, 0.3454, 0.05045, 0.3833, 0.02827, 0.3418, 0.6286, 0.3714, 0.6073, 0.3454, 0.5504, 0.3833, 0.5803, 0.4197, 0.1073, 0.3454, 0.1286, 0.3714, 0.08029, 0.4197, 0.05045, 0.3833, 0.6546, 0.3927, 0.6286, 0.3714, 0.5803, 0.4197, 0.6167, 0.4496, 0.1286, 0.3714, 0.1546, 0.3927, 0.1167, 0.4496, 0.08029, 0.4197, 0.6843, 0.4086, 0.6546, 0.3927, 0.6167, 0.4496, 0.6582, 0.4717, 0.1546, 0.3927, 0.1843, 0.4086, 0.1582, 0.4717, 0.1167, 0.4496, 0.7165, 0.4184, 0.6843, 0.4086, 0.6582, 0.4717, 0.7032, 0.4854, 0.1843, 0.4086, 0.2165, 0.4184, 0.2032, 0.4854, 0.1582, 0.4717, 0.75, 0.4217, 0.7165, 0.4184, 0.7032, 0.4854, 0.75, 0.49, 0.2165, 0.4184, 0.25, 0.4217, 0.25, 0.49, 0.2032, 0.4854, 0.7665, 0.3328, 0.75, 0.3344, 0.75, 0.3533, 0.7702, 0.3513, 0.25, 0.3344, 0.2665, 0.3328, 0.2702, 0.3513, 0.25, 0.3533, 0.7823, 0.328, 0.7665, 0.3328, 0.7702, 0.3513, 0.7895, 0.3455, 0.2665, 0.3328, 0.2823, 0.328, 0.2895, 0.3455, 0.2702, 0.3513, 0.7969, 0.3202, 0.7823, 0.328, 0.7895, 0.3455, 0.8074, 0.3359, 0.2823, 0.328, 0.2969, 0.3202, 0.3074, 0.3359, 0.2895, 0.3455, 0.8097, 0.3097, 0.7969, 0.3202, 0.8074, 0.3359, 0.8231, 0.3231, 0.2969, 0.3202, 0.3097, 0.3097, 0.3231, 0.3231, 0.3074, 0.3359, 0.8202, 0.2969, 0.8097, 0.3097, 0.8231, 0.3231, 0.8359, 0.3074, 0.3097, 0.3097, 0.3202, 0.2969, 0.3359, 0.3074, 0.3231, 0.3231, 0.828, 0.2823, 0.8202, 0.2969, 0.8359, 0.3074, 0.8455, 0.2895, 0.3202, 0.2969, 0.328, 0.2823, 0.3455, 0.2895, 0.3359, 0.3074, 0.8328, 0.2665, 0.828, 0.2823, 0.8455, 0.2895, 0.8513, 0.2702, 0.328, 0.2823, 0.3328, 0.2665, 0.3513, 0.2702, 0.3455, 0.2895, 0.8344, 0.25, 0.8328, 0.2665, 0.8513, 0.2702, 0.8533, 0.25, 0.3328, 0.2665, 0.3344, 0.25, 0.3533, 0.25, 0.3513, 0.2702, 0.8328, 0.2335, 0.8344, 0.25, 0.8533, 0.25, 0.8513, 0.2298, 0.3344, 0.25, 0.3328, 0.2335, 0.3513, 0.2298, 0.3533, 0.25, 0.828, 0.2177, 0.8328, 0.2335, 0.8513, 0.2298, 0.8455, 0.2105, 0.3328, 0.2335, 0.328, 0.2177, 0.3455, 0.2105, 0.3513, 0.2298, 0.8202, 0.2031, 0.828, 0.2177, 0.8455, 0.2105, 0.8359, 0.1926, 0.328, 0.2177, 0.3202, 0.2031, 0.3359, 0.1926, 0.3455, 0.2105, 0.8097, 0.1903, 0.8202, 0.2031, 0.8359, 0.1926, 0.8231, 0.1769, 0.3202, 0.2031, 0.3097, 0.1903, 0.3231, 0.1769, 0.3359, 0.1926, 0.7969, 0.1798, 0.8097, 0.1903, 0.8231, 0.1769, 0.8074, 0.1641, 0.3097, 0.1903, 0.2969, 0.1798, 0.3074, 0.1641, 0.3231, 0.1769, 0.7823, 0.172, 0.7969, 0.1798, 0.8074, 0.1641, 0.7895, 0.1545, 0.2969, 0.1798, 0.2823, 0.172, 0.2895, 0.1545, 0.3074, 0.1641, 0.7665, 0.1672, 0.7823, 0.172, 0.7895, 0.1545, 0.7702, 0.1487, 0.2823, 0.172, 0.2665, 0.1672, 0.2702, 0.1487, 0.2895, 0.1545, 0.75, 0.1656, 0.7665, 0.1672, 0.7702, 0.1487, 0.75, 0.1467, 0.2665, 0.1672, 0.25, 0.1656, 0.25, 0.1467, 0.2702, 0.1487, 0.7335, 0.1672, 0.75, 0.1656, 0.75, 0.1467, 0.7298, 0.1487, 0.25, 0.1656, 0.2335, 0.1672, 0.2298, 0.1487, 0.25, 0.1467, 0.7177, 0.172, 0.7335, 0.1672, 0.7298, 0.1487, 0.7105, 0.1545, 0.2335, 0.1672, 0.2177, 0.172, 0.2105, 0.1545, 0.2298, 0.1487, 0.7031, 0.1798, 0.7177, 0.172, 0.7105, 0.1545, 0.6926, 0.1641, 0.2177, 0.172, 0.2031, 0.1798, 0.1926, 0.1641, 0.2105, 0.1545, 0.6903, 0.1903, 0.7031, 0.1798, 0.6926, 0.1641, 0.6769, 0.1769, 0.2031, 0.1798, 0.1903, 0.1903, 0.1769, 0.1769, 0.1926, 0.1641, 0.6798, 0.2031, 0.6903, 0.1903, 0.6769, 0.1769, 0.6641, 0.1926, 0.1903, 0.1903, 0.1798, 0.2031, 0.1641, 0.1926, 0.1769, 0.1769, 0.672, 0.2177, 0.6798, 0.2031, 0.6641, 0.1926, 0.6545, 0.2105, 0.1798, 0.2031, 0.172, 0.2177, 0.1545, 0.2105, 0.1641, 0.1926, 0.6672, 0.2335, 0.672, 0.2177, 0.6545, 0.2105, 0.6487, 0.2298, 0.172, 0.2177, 0.1672, 0.2335, 0.1487, 0.2298, 0.1545, 0.2105, 0.6656, 0.25, 0.6672, 0.2335, 0.6487, 0.2298, 0.6467, 0.25, 0.1672, 0.2335, 0.1656, 0.25, 0.1467, 0.25, 0.1487, 0.2298, 0.6672, 0.2665, 0.6656, 0.25, 0.6467, 0.25, 0.6487, 0.2702, 0.1656, 0.25, 0.1672, 0.2665, 0.1487, 0.2702, 0.1467, 0.25, 0.672, 0.2823, 0.6672, 0.2665, 0.6487, 0.2702, 0.6545, 0.2895, 0.1672, 0.2665, 0.172, 0.2823, 0.1545, 0.2895, 0.1487, 0.2702, 0.6798, 0.2969, 0.672, 0.2823, 0.6545, 0.2895, 0.6641, 0.3074, 0.172, 0.2823, 0.1798, 0.2969, 0.1641, 0.3074, 0.1545, 0.2895, 0.6903, 0.3097, 0.6798, 0.2969, 0.6641, 0.3074, 0.6769, 0.3231, 0.1798, 0.2969, 0.1903, 0.3097, 0.1769, 0.3231, 0.1641, 0.3074, 0.7031, 0.3202, 0.6903, 0.3097, 0.6769, 0.3231, 0.6926, 0.3359, 0.1903, 0.3097, 0.2031, 0.3202, 0.1926, 0.3359, 0.1769, 0.3231, 0.7177, 0.328, 0.7031, 0.3202, 0.6926, 0.3359, 0.7105, 0.3455, 0.2031, 0.3202, 0.2177, 0.328, 0.2105, 0.3455, 0.1926, 0.3359, 0.7335, 0.3328, 0.7177, 0.328, 0.7105, 0.3455, 0.7298, 0.3513, 0.2177, 0.328, 0.2335, 0.3328, 0.2298, 0.3513, 0.2105, 0.3455, 0.75, 0.3344, 0.7335, 0.3328, 0.7298, 0.3513, 0.75, 0.3533, 0.2335, 0.3328, 0.25, 0.3344, 0.25, 0.3533, 0.2298, 0.3513, 0.2823, 0.328, 0.2665, 0.3328, 0.2665, 0.3328, 0.2823, 0.328, 0.6903, 0.3097, 0.7031, 0.3202, 0.7031, 0.3202, 0.6903, 0.3097, 0.7665, 0.1672, 0.75, 0.1656, 0.75, 0.1656, 0.7665, 0.1672, 0.7823, 0.328, 0.7969, 0.3202, 0.7969, 0.3202, 0.7823, 0.328, 0.2031, 0.3202, 0.1903, 0.3097, 0.1903, 0.3097, 0.2031, 0.3202, 0.25, 0.1656, 0.2665, 0.1672, 0.2665, 0.1672, 0.25, 0.1656, 0.2969, 0.3202, 0.2823, 0.328, 0.2823, 0.328, 0.2969, 0.3202, 0.7031, 0.3202, 0.7177, 0.328, 0.7177, 0.328, 0.7031, 0.3202, 0.75, 0.1656, 0.7335, 0.1672, 0.7335, 0.1672, 0.75, 0.1656, 0.7969, 0.3202, 0.8097, 0.3097, 0.8097, 0.3097, 0.7969, 0.3202, 0.2177, 0.328, 0.2031, 0.3202, 0.2031, 0.3202, 0.2177, 0.328, 0.2335, 0.1672, 0.25, 0.1656, 0.25, 0.1656, 0.2335, 0.1672, 0.3097, 0.3097, 0.2969, 0.3202, 0.2969, 0.3202, 0.3097, 0.3097, 0.7177, 0.328, 0.7335, 0.3328, 0.7335, 0.3328, 0.7177, 0.328, 0.7335, 0.1672, 0.7177, 0.172, 0.7177, 0.172, 0.7335, 0.1672, 0.8097, 0.3097, 0.8202, 0.2969, 0.8202, 0.2969, 0.8097, 0.3097, 0.2335, 0.3328, 0.2177, 0.328, 0.2177, 0.328, 0.2335, 0.3328, 0.2177, 0.172, 0.2335, 0.1672, 0.2335, 0.1672, 0.2177, 0.172, 0.3202, 0.2969, 0.3097, 0.3097, 0.3097, 0.3097, 0.3202, 0.2969, 0.7335, 0.3328, 0.75, 0.3344, 0.75, 0.3344, 0.7335, 0.3328, 0.7177, 0.172, 0.7031, 0.1798, 0.7031, 0.1798, 0.7177, 0.172, 0.8202, 0.2969, 0.828, 0.2823, 0.828, 0.2823, 0.8202, 0.2969, 0.25, 0.3344, 0.2335, 0.3328, 0.2335, 0.3328, 0.25, 0.3344, 0.2031, 0.1798, 0.2177, 0.172, 0.2177, 0.172, 0.2031, 0.1798, 0.328, 0.2823, 0.3202, 0.2969, 0.3202, 0.2969, 0.328, 0.2823, 0.7031, 0.1798, 0.6903, 0.1903, 0.6903, 0.1903, 0.7031, 0.1798, 0.828, 0.2823, 0.8328, 0.2665, 0.8328, 0.2665, 0.828, 0.2823, 0.1903, 0.1903, 0.2031, 0.1798, 0.2031, 0.1798, 0.1903, 0.1903, 0.3328, 0.2665, 0.328, 0.2823, 0.328, 0.2823, 0.3328, 0.2665, 0.6903, 0.1903, 0.6798, 0.2031, 0.6798, 0.2031, 0.6903, 0.1903, 0.8328, 0.2665, 0.8344, 0.25, 0.8344, 0.25, 0.8328, 0.2665, 0.1798, 0.2031, 0.1903, 0.1903, 0.1903, 0.1903, 0.1798, 0.2031, 0.3344, 0.25, 0.3328, 0.2665, 0.3328, 0.2665, 0.3344, 0.25, 0.6798, 0.2031, 0.672, 0.2177, 0.672, 0.2177, 0.6798, 0.2031, 0.8344, 0.25, 0.8328, 0.2335, 0.8328, 0.2335, 0.8344, 0.25, 0.172, 0.2177, 0.1798, 0.2031, 0.1798, 0.2031, 0.172, 0.2177, 0.3328, 0.2335, 0.3344, 0.25, 0.3344, 0.25, 0.3328, 0.2335, 0.672, 0.2177, 0.6672, 0.2335, 0.6672, 0.2335, 0.672, 0.2177, 0.8328, 0.2335, 0.828, 0.2177, 0.828, 0.2177, 0.8328, 0.2335, 0.1672, 0.2335, 0.172, 0.2177, 0.172, 0.2177, 0.1672, 0.2335, 0.328, 0.2177, 0.3328, 0.2335, 0.3328, 0.2335, 0.328, 0.2177, 0.6672, 0.2335, 0.6656, 0.25, 0.6656, 0.25, 0.6672, 0.2335, 0.828, 0.2177, 0.8202, 0.2031, 0.8202, 0.2031, 0.828, 0.2177, 0.1656, 0.25, 0.1672, 0.2335, 0.1672, 0.2335, 0.1656, 0.25, 0.3202, 0.2031, 0.328, 0.2177, 0.328, 0.2177, 0.3202, 0.2031, 0.6656, 0.25, 0.6672, 0.2665, 0.6672, 0.2665, 0.6656, 0.25, 0.8202, 0.2031, 0.8097, 0.1903, 0.8097, 0.1903, 0.8202, 0.2031, 0.1672, 0.2665, 0.1656, 0.25, 0.1656, 0.25, 0.1672, 0.2665, 0.3097, 0.1903, 0.3202, 0.2031, 0.3202, 0.2031, 0.3097, 0.1903, 0.6672, 0.2665, 0.672, 0.2823, 0.672, 0.2823, 0.6672, 0.2665, 0.8097, 0.1903, 0.7969, 0.1798, 0.7969, 0.1798, 0.8097, 0.1903, 0.172, 0.2823, 0.1672, 0.2665, 0.1672, 0.2665, 0.172, 0.2823, 0.2969, 0.1798, 0.3097, 0.1903, 0.3097, 0.1903, 0.2969, 0.1798, 0.672, 0.2823, 0.6798, 0.2969, 0.6798, 0.2969, 0.672, 0.2823, 0.7969, 0.1798, 0.7823, 0.172, 0.7823, 0.172, 0.7969, 0.1798, 0.75, 0.3344, 0.7665, 0.3328, 0.7665, 0.3328, 0.75, 0.3344, 0.1798, 0.2969, 0.172, 0.2823, 0.172, 0.2823, 0.1798, 0.2969, 0.2823, 0.172, 0.2969, 0.1798, 0.2969, 0.1798, 0.2823, 0.172, 0.2665, 0.3328, 0.25, 0.3344, 0.25, 0.3344, 0.2665, 0.3328, 0.6798, 0.2969, 0.6903, 0.3097, 0.6903, 0.3097, 0.6798, 0.2969, 0.7823, 0.172, 0.7665, 0.1672, 0.7665, 0.1672, 0.7823, 0.172, 0.7665, 0.3328, 0.7823, 0.328, 0.7823, 0.328, 0.7665, 0.3328, 0.7969, 0.3202, 0.8097, 0.3097, 0.3097, 0.3097, 0.2969, 0.3202, 0.8097, 0.3097, 0.8202, 0.2969, 0.3202, 0.2969, 0.3097, 0.3097, 0.8202, 0.2969, 0.828, 0.2823, 0.328, 0.2823, 0.3202, 0.2969, 0.828, 0.2823, 0.8328, 0.2665, 0.3328, 0.2665, 0.328, 0.2823, 0.8328, 0.2665, 0.8344, 0.25, 0.3344, 0.25, 0.3328, 0.2665, 0.8344, 0.25, 0.8328, 0.2335, 0.3328, 0.2335, 0.3344, 0.25, 0.8328, 0.2335, 0.828, 0.2177, 0.328, 0.2177, 0.3328, 0.2335, 0.828, 0.2177, 0.8202, 0.2031, 0.3202, 0.2031, 0.328, 0.2177, 0.8202, 0.2031, 0.8097, 0.1903, 0.3097, 0.1903, 0.3202, 0.2031, 0.8097, 0.1903, 0.7969, 0.1798, 0.2969, 0.1798, 0.3097, 0.1903, 0.7969, 0.1798, 0.7823, 0.172, 0.2823, 0.172, 0.2969, 0.1798, 0.7823, 0.172, 0.7665, 0.1672, 0.2665, 0.1672, 0.2823, 0.172, 0.7665, 0.1672, 0.75, 0.1656, 0.25, 0.1656, 0.2665, 0.1672, 0.75, 0.1656, 0.7335, 0.1672, 0.2335, 0.1672, 0.25, 0.1656, 0.7335, 0.1672, 0.7177, 0.172, 0.2177, 0.172, 0.2335, 0.1672, 0.7177, 0.172, 0.7031, 0.1798, 0.2031, 0.1798, 0.2177, 0.172, 0.7031, 0.1798, 0.6903, 0.1903, 0.1903, 0.1903, 0.2031, 0.1798, 0.6903, 0.1903, 0.6798, 0.2031, 0.1798, 0.2031, 0.1903, 0.1903, 0.6798, 0.2031, 0.672, 0.2177, 0.172, 0.2177, 0.1798, 0.2031, 0.672, 0.2177, 0.6672, 0.2335, 0.1672, 0.2335, 0.172, 0.2177, 0.6672, 0.2335, 0.6656, 0.25, 0.1656, 0.25, 0.1672, 0.2335, 0.6656, 0.25, 0.6672, 0.2665, 0.1672, 0.2665, 0.1656, 0.25, 0.6672, 0.2665, 0.672, 0.2823, 0.172, 0.2823, 0.1672, 0.2665, 0.672, 0.2823, 0.6798, 0.2969, 0.1798, 0.2969, 0.172, 0.2823, 0.6798, 0.2969, 0.6903, 0.3097, 0.1903, 0.3097, 0.1798, 0.2969, 0.6903, 0.3097, 0.7031, 0.3202, 0.2031, 0.3202, 0.1903, 0.3097, 0.7031, 0.3202, 0.7177, 0.328, 0.2177, 0.328, 0.2031, 0.3202, 0.7177, 0.328, 0.7335, 0.3328, 0.2335, 0.3328, 0.2177, 0.328, 0.7335, 0.3328, 0.75, 0.3344, 0.25, 0.3344, 0.2335, 0.3328, 0.75, 0.3344, 0.7665, 0.3328, 0.2665, 0.3328, 0.25, 0.3344, 0.7665, 0.3328, 0.7823, 0.328, 0.2823, 0.328, 0.2665, 0.3328, 0.7823, 0.328, 0.7969, 0.3202, 0.2969, 0.3202, 0.2823, 0.328, 0.01461, 0.2968, 0.02827, 0.3418, 0.02827, 0.3418, 0.01461, 0.2968, 0.5283, 0.3418, 0.5146, 0.2968, 0.5146, 0.2968, 0.5283, 0.3418, 0.01461, 0.2968, 0.02827, 0.3418, 0.02827, 0.3418, 0.01461, 0.2968, 0.2188, 0.5, 0.2188, 1.0, 0.2188, 1.0, 0.2188, 0.5, 0.2188, 0.5, 0.2188, 1.0, 0.2188, 1.0, 0.2188, 0.5, 0.2188, 0.5, 0.2188, 1.0, 0.2188, 1.0, 0.2188, 0.5, 0.1875, 1.0, 0.1875, 0.5, 0.1875, 0.5, 0.1875, 1.0, 0.5283, 0.3418, 0.5146, 0.2968, 0.5146, 0.2968, 0.5283, 0.3418, 0.1875, 1.0, 0.1875, 0.5, 0.1875, 0.5, 0.1875, 1.0, 0.1875, 1.0, 0.1875, 0.5, 0.1875, 0.5, 0.1875, 1.0, 0.5283, 0.3418, 0.5146, 0.2968, 0.5146, 0.2968, 0.5283, 0.3418, 0.01461, 0.2968, 0.02827, 0.3418, 0.02827, 0.3418, 0.01461, 0.2968, 0.2188, 0.5, 0.2188, 1.0, 0.1875, 1.0, 0.1875, 0.5, 0.5283, 0.3418, 0.5146, 0.2968, 0.5146, 0.2968, 0.5283, 0.3418, 0.01461, 0.2968, 0.02827, 0.3418, 0.02827, 0.3418, 0.01461, 0.2968, 0.2188, 0.5, 0.2188, 1.0, 0.2188, 1.0, 0.2188, 0.5, 0.2188, 0.5, 0.2188, 1.0, 0.2188, 1.0, 0.2188, 0.5, 0.01461, 0.2968, 0.02827, 0.3418, 0.02827, 0.3418, 0.01461, 0.2968, 0.5283, 0.3418, 0.5146, 0.2968, 0.5146, 0.2968, 0.5283, 0.3418, 0.1875, 1.0, 0.1875, 0.5, 0.1875, 0.5, 0.1875, 1.0, 0.2188, 0.5, 0.2188, 1.0, 0.2188, 1.0, 0.2188, 0.5, 0.01461, 0.2968, 0.02827, 0.3418, 0.02827, 0.3418, 0.01461, 0.2968, 0.5283, 0.3418, 0.5146, 0.2968, 0.5146, 0.2968, 0.5283, 0.3418, 0.1875, 1.0, 0.1875, 0.5, 0.1875, 0.5, 0.1875, 1.0, 0.2188, 0.5, 0.2188, 1.0, 0.2188, 1.0, 0.2188, 0.5, 0.01461, 0.2968, 0.02827, 0.3418, 0.02827, 0.3418, 0.01461, 0.2968, 0.5283, 0.3418, 0.5146, 0.2968, 0.5146, 0.2968, 0.5283, 0.3418, 0.1875, 1.0, 0.1875, 0.5, 0.1875, 0.5, 0.1875, 1.0, 0.2232, 0.3849, 0.25, 0.3875, 0.25, 0.4217, 0.2165, 0.4184, 0.1974, 0.377, 0.2232, 0.3849, 0.2165, 0.4184, 0.1843, 0.4086, 0.1736, 0.3643, 0.1974, 0.377, 0.1843, 0.4086, 0.1546, 0.3927, 0.1528, 0.3472, 0.1736, 0.3643, 0.1546, 0.3927, 0.1286, 0.3714, 0.1357, 0.3264, 0.1528, 0.3472, 0.1286, 0.3714, 0.1073, 0.3454, 0.123, 0.3026, 0.1357, 0.3264, 0.1073, 0.3454, 0.0914, 0.3157, 0.1151, 0.2768, 0.123, 0.3026, 0.0914, 0.3157, 0.08164, 0.2835, 0.1125, 0.25, 0.1151, 0.2768, 0.08164, 0.2835, 0.07834, 0.25, 0.1151, 0.2232, 0.1125, 0.25, 0.07834, 0.25, 0.08164, 0.2165, 0.123, 0.1974, 0.1151, 0.2232, 0.08164, 0.2165, 0.0914, 0.1843, 0.1357, 0.1736, 0.123, 0.1974, 0.0914, 0.1843, 0.1073, 0.1546, 0.1528, 0.1528, 0.1357, 0.1736, 0.1073, 0.1546, 0.1286, 0.1286, 0.1736, 0.1357, 0.1528, 0.1528, 0.1286, 0.1286, 0.1546, 0.1073, 0.1974, 0.123, 0.1736, 0.1357, 0.1546, 0.1073, 0.1843, 0.0914, 0.2232, 0.1151, 0.1974, 0.123, 0.1843, 0.0914, 0.2165, 0.08164, 0.25, 0.1125, 0.2232, 0.1151, 0.2165, 0.08164, 0.25, 0.07834, 0.2768, 0.1151, 0.25, 0.1125, 0.25, 0.07834, 0.2835, 0.08164, 0.3026, 0.123, 0.2768, 0.1151, 0.2835, 0.08164, 0.3157, 0.0914, 0.3264, 0.1357, 0.3026, 0.123, 0.3157, 0.0914, 0.3454, 0.1073, 0.3472, 0.1528, 0.3264, 0.1357, 0.3454, 0.1073, 0.3714, 0.1286, 0.3643, 0.1736, 0.3472, 0.1528, 0.3714, 0.1286, 0.3927, 0.1546, 0.377, 0.1974, 0.3643, 0.1736, 0.3927, 0.1546, 0.4086, 0.1843, 0.3849, 0.2232, 0.377, 0.1974, 0.4086, 0.1843, 0.4184, 0.2165, 0.3875, 0.25, 0.3849, 0.2232, 0.4184, 0.2165, 0.4217, 0.25, 0.3849, 0.2768, 0.3875, 0.25, 0.4217, 0.25, 0.4184, 0.2835, 0.377, 0.3026, 0.3849, 0.2768, 0.4184, 0.2835, 0.4086, 0.3157, 0.3643, 0.3264, 0.377, 0.3026, 0.4086, 0.3157, 0.3927, 0.3454, 0.3472, 0.3472, 0.3643, 0.3264, 0.3927, 0.3454, 0.3714, 0.3714, 0.3264, 0.3643, 0.3472, 0.3472, 0.3714, 0.3714, 0.3454, 0.3927, 0.3026, 0.377, 0.3264, 0.3643, 0.3454, 0.3927, 0.3157, 0.4086, 0.2768, 0.3849, 0.3026, 0.377, 0.3157, 0.4086, 0.2835, 0.4184, 0.25, 0.3875, 0.2768, 0.3849, 0.2835, 0.4184, 0.25, 0.4217, 0.75, 0.3875, 0.7232, 0.3849, 0.7165, 0.4184, 0.75, 0.4217, 0.7232, 0.3849, 0.6974, 0.377, 0.6843, 0.4086, 0.7165, 0.4184, 0.6974, 0.377, 0.6736, 0.3643, 0.6546, 0.3927, 0.6843, 0.4086, 0.6736, 0.3643, 0.6528, 0.3472, 0.6286, 0.3714, 0.6546, 0.3927, 0.6528, 0.3472, 0.6357, 0.3264, 0.6073, 0.3454, 0.6286, 0.3714, 0.6357, 0.3264, 0.623, 0.3026, 0.5914, 0.3157, 0.6073, 0.3454, 0.623, 0.3026, 0.6151, 0.2768, 0.5816, 0.2835, 0.5914, 0.3157, 0.6151, 0.2768, 0.6125, 0.25, 0.5783, 0.25, 0.5816, 0.2835, 0.6125, 0.25, 0.6151, 0.2232, 0.5816, 0.2165, 0.5783, 0.25, 0.6151, 0.2232, 0.623, 0.1974, 0.5914, 0.1843, 0.5816, 0.2165, 0.623, 0.1974, 0.6357, 0.1736, 0.6073, 0.1546, 0.5914, 0.1843, 0.6357, 0.1736, 0.6528, 0.1528, 0.6286, 0.1286, 0.6073, 0.1546, 0.6528, 0.1528, 0.6736, 0.1357, 0.6546, 0.1073, 0.6286, 0.1286, 0.6736, 0.1357, 0.6974, 0.123, 0.6843, 0.0914, 0.6546, 0.1073, 0.6974, 0.123, 0.7232, 0.1151, 0.7165, 0.08164, 0.6843, 0.0914, 0.7232, 0.1151, 0.75, 0.1125, 0.75, 0.07834, 0.7165, 0.08164, 0.75, 0.1125, 0.7768, 0.1151, 0.7835, 0.08164, 0.75, 0.07834, 0.7768, 0.1151, 0.8026, 0.123, 0.8157, 0.0914, 0.7835, 0.08164, 0.8026, 0.123, 0.8264, 0.1357, 0.8454, 0.1073, 0.8157, 0.0914, 0.8264, 0.1357, 0.8472, 0.1528, 0.8714, 0.1286, 0.8454, 0.1073, 0.8472, 0.1528, 0.8643, 0.1736, 0.8927, 0.1546, 0.8714, 0.1286, 0.8643, 0.1736, 0.877, 0.1974, 0.9086, 0.1843, 0.8927, 0.1546, 0.877, 0.1974, 0.8849, 0.2232, 0.9184, 0.2165, 0.9086, 0.1843, 0.8849, 0.2232, 0.8875, 0.25, 0.9217, 0.25, 0.9184, 0.2165, 0.8875, 0.25, 0.8849, 0.2768, 0.9184, 0.2835, 0.9217, 0.25, 0.8849, 0.2768, 0.877, 0.3026, 0.9086, 0.3157, 0.9184, 0.2835, 0.877, 0.3026, 0.8643, 0.3264, 0.8927, 0.3454, 0.9086, 0.3157, 0.8643, 0.3264, 0.8472, 0.3472, 0.8714, 0.3714, 0.8927, 0.3454, 0.8472, 0.3472, 0.8264, 0.3643, 0.8454, 0.3927, 0.8714, 0.3714, 0.8264, 0.3643, 0.8026, 0.377, 0.8157, 0.4086, 0.8454, 0.3927, 0.8026, 0.377, 0.7768, 0.3849, 0.7835, 0.4184, 0.8157, 0.4086, 0.7768, 0.3849, 0.75, 0.3875, 0.75, 0.4217, 0.7835, 0.4184, 0.25, 0.3533, 0.2702, 0.3513, 0.2768, 0.3849, 0.25, 0.3875, 0.2702, 0.3513, 0.2895, 0.3455, 0.3026, 0.377, 0.2768, 0.3849, 0.2895, 0.3455, 0.3074, 0.3359, 0.3264, 0.3643, 0.3026, 0.377, 0.3074, 0.3359, 0.3231, 0.3231, 0.3472, 0.3472, 0.3264, 0.3643, 0.3231, 0.3231, 0.3359, 0.3074, 0.3643, 0.3264, 0.3472, 0.3472, 0.3359, 0.3074, 0.3455, 0.2895, 0.377, 0.3026, 0.3643, 0.3264, 0.3455, 0.2895, 0.3513, 0.2702, 0.3849, 0.2768, 0.377, 0.3026, 0.3513, 0.2702, 0.3533, 0.25, 0.3875, 0.25, 0.3849, 0.2768, 0.3533, 0.25, 0.3513, 0.2298, 0.3849, 0.2232, 0.3875, 0.25, 0.3513, 0.2298, 0.3455, 0.2105, 0.377, 0.1974, 0.3849, 0.2232, 0.3455, 0.2105, 0.3359, 0.1926, 0.3643, 0.1736, 0.377, 0.1974, 0.3359, 0.1926, 0.3231, 0.1769, 0.3472, 0.1528, 0.3643, 0.1736, 0.3231, 0.1769, 0.3074, 0.1641, 0.3264, 0.1357, 0.3472, 0.1528, 0.3074, 0.1641, 0.2895, 0.1545, 0.3026, 0.123, 0.3264, 0.1357, 0.2895, 0.1545, 0.2702, 0.1487, 0.2768, 0.1151, 0.3026, 0.123, 0.2702, 0.1487, 0.25, 0.1467, 0.25, 0.1125, 0.2768, 0.1151, 0.25, 0.1467, 0.2298, 0.1487, 0.2232, 0.1151, 0.25, 0.1125, 0.2298, 0.1487, 0.2105, 0.1545, 0.1974, 0.123, 0.2232, 0.1151, 0.2105, 0.1545, 0.1926, 0.1641, 0.1736, 0.1357, 0.1974, 0.123, 0.1926, 0.1641, 0.1769, 0.1769, 0.1528, 0.1528, 0.1736, 0.1357, 0.1769, 0.1769, 0.1641, 0.1926, 0.1357, 0.1736, 0.1528, 0.1528, 0.1641, 0.1926, 0.1545, 0.2105, 0.123, 0.1974, 0.1357, 0.1736, 0.1545, 0.2105, 0.1487, 0.2298, 0.1151, 0.2232, 0.123, 0.1974, 0.1487, 0.2298, 0.1467, 0.25, 0.1125, 0.25, 0.1151, 0.2232, 0.1467, 0.25, 0.1487, 0.2702, 0.1151, 0.2768, 0.1125, 0.25, 0.1487, 0.2702, 0.1545, 0.2895, 0.123, 0.3026, 0.1151, 0.2768, 0.1545, 0.2895, 0.1641, 0.3074, 0.1357, 0.3264, 0.123, 0.3026, 0.1641, 0.3074, 0.1769, 0.3231, 0.1528, 0.3472, 0.1357, 0.3264, 0.1769, 0.3231, 0.1926, 0.3359, 0.1736, 0.3643, 0.1528, 0.3472, 0.1926, 0.3359, 0.2105, 0.3455, 0.1974, 0.377, 0.1736, 0.3643, 0.2105, 0.3455, 0.2298, 0.3513, 0.2232, 0.3849, 0.1974, 0.377, 0.2298, 0.3513, 0.25, 0.3533, 0.25, 0.3875, 0.2232, 0.3849, 0.7702, 0.3513, 0.75, 0.3533, 0.75, 0.3875, 0.7768, 0.3849, 0.7895, 0.3455, 0.7702, 0.3513, 0.7768, 0.3849, 0.8026, 0.377, 0.8074, 0.3359, 0.7895, 0.3455, 0.8026, 0.377, 0.8264, 0.3643, 0.8231, 0.3231, 0.8074, 0.3359, 0.8264, 0.3643, 0.8472, 0.3472, 0.8359, 0.3074, 0.8231, 0.3231, 0.8472, 0.3472, 0.8643, 0.3264, 0.8455, 0.2895, 0.8359, 0.3074, 0.8643, 0.3264, 0.877, 0.3026, 0.8513, 0.2702, 0.8455, 0.2895, 0.877, 0.3026, 0.8849, 0.2768, 0.8533, 0.25, 0.8513, 0.2702, 0.8849, 0.2768, 0.8875, 0.25, 0.8513, 0.2298, 0.8533, 0.25, 0.8875, 0.25, 0.8849, 0.2232, 0.8455, 0.2105, 0.8513, 0.2298, 0.8849, 0.2232, 0.877, 0.1974, 0.8359, 0.1926, 0.8455, 0.2105, 0.877, 0.1974, 0.8643, 0.1736, 0.8231, 0.1769, 0.8359, 0.1926, 0.8643, 0.1736, 0.8472, 0.1528, 0.8074, 0.1641, 0.8231, 0.1769, 0.8472, 0.1528, 0.8264, 0.1357, 0.7895, 0.1545, 0.8074, 0.1641, 0.8264, 0.1357, 0.8026, 0.123, 0.7702, 0.1487, 0.7895, 0.1545, 0.8026, 0.123, 0.7768, 0.1151, 0.75, 0.1467, 0.7702, 0.1487, 0.7768, 0.1151, 0.75, 0.1125, 0.7298, 0.1487, 0.75, 0.1467, 0.75, 0.1125, 0.7232, 0.1151, 0.7105, 0.1545, 0.7298, 0.1487, 0.7232, 0.1151, 0.6974, 0.123, 0.6926, 0.1641, 0.7105, 0.1545, 0.6974, 0.123, 0.6736, 0.1357, 0.6769, 0.1769, 0.6926, 0.1641, 0.6736, 0.1357, 0.6528, 0.1528, 0.6641, 0.1926, 0.6769, 0.1769, 0.6528, 0.1528, 0.6357, 0.1736, 0.6545, 0.2105, 0.6641, 0.1926, 0.6357, 0.1736, 0.623, 0.1974, 0.6487, 0.2298, 0.6545, 0.2105, 0.623, 0.1974, 0.6151, 0.2232, 0.6467, 0.25, 0.6487, 0.2298, 0.6151, 0.2232, 0.6125, 0.25, 0.6487, 0.2702, 0.6467, 0.25, 0.6125, 0.25, 0.6151, 0.2768, 0.6545, 0.2895, 0.6487, 0.2702, 0.6151, 0.2768, 0.623, 0.3026, 0.6641, 0.3074, 0.6545, 0.2895, 0.623, 0.3026, 0.6357, 0.3264, 0.6769, 0.3231, 0.6641, 0.3074, 0.6357, 0.3264, 0.6528, 0.3472, 0.6926, 0.3359, 0.6769, 0.3231, 0.6528, 0.3472, 0.6736, 0.3643, 0.7105, 0.3455, 0.6926, 0.3359, 0.6736, 0.3643, 0.6974, 0.377, 0.7298, 0.3513, 0.7105, 0.3455, 0.6974, 0.377, 0.7232, 0.3849, 0.75, 0.3533, 0.7298, 0.3513, 0.7232, 0.3849, 0.75, 0.3875])
me_cylinder.materials.append(mat_inner)
me_cylinder.materials.append(mat_outer)
me_cylinder.use_remesh_fix_poles = True
me_cylinder.use_remesh_preserve_attributes = False
me_cylinder.use_mirror_vertex_groups = False
me_cylinder.update()

# ---- objects
ob_light = bpy.data.objects.new('Light', light_light)
ob_camera = bpy.data.objects.new('Camera', cam_camera)
ob_cylinder = bpy.data.objects.new('Cylinder', me_cylinder)

# ---- transforms, parenting, visibility, modifiers, constraints
ob_light.location = (4.076, 1.005, 5.904)
ob_light.rotation_euler = (0.6503, 0.05522, 1.866)
ob_light.lock_rotations_4d = False
ob_light.empty_display_type = 'ARROWS'
ob_light.color = (0.0, 0.0, 0.0, 0.0)
ob_light.lineart.crease_threshold = 0.0
ob_camera.location = (7.359, -6.926, 4.958)
ob_camera.rotation_euler = (1.109, 0.0, 0.8149)
ob_camera.lock_rotations_4d = False
ob_camera.empty_display_type = 'ARROWS'
ob_camera.color = (0.0, 0.0, 0.0, 0.0)
ob_camera.display_type = 'WIRE'
ob_camera.lineart.crease_threshold = 0.0
ob_cylinder.location = (0.0, 0.0, 0.0)
ob_cylinder.lineart.crease_threshold = 0.0

# ---- collection membership
col_collection.objects.link(ob_light)
col_collection.objects.link(ob_camera)
col_collection.objects.link(ob_cylinder)

# ---- scene / render settings (as saved in the file)
scene.camera = ob_camera
scene.frame_start = 1; scene.frame_end = 250; scene.frame_set(1)
scene.render.engine = 'BLENDER_EEVEE_NEXT'
scene.cycles.use_denoising = False
scene.cycles.samples = 128
scene.cycles.sampling_pattern = 'TABULATED_SOBOL'
scene.cycles.use_adaptive_sampling = False
scene.cycles.use_light_tree = False
scene.view_settings.view_transform = 'Filmic'
bpy.context.view_layer.update()
